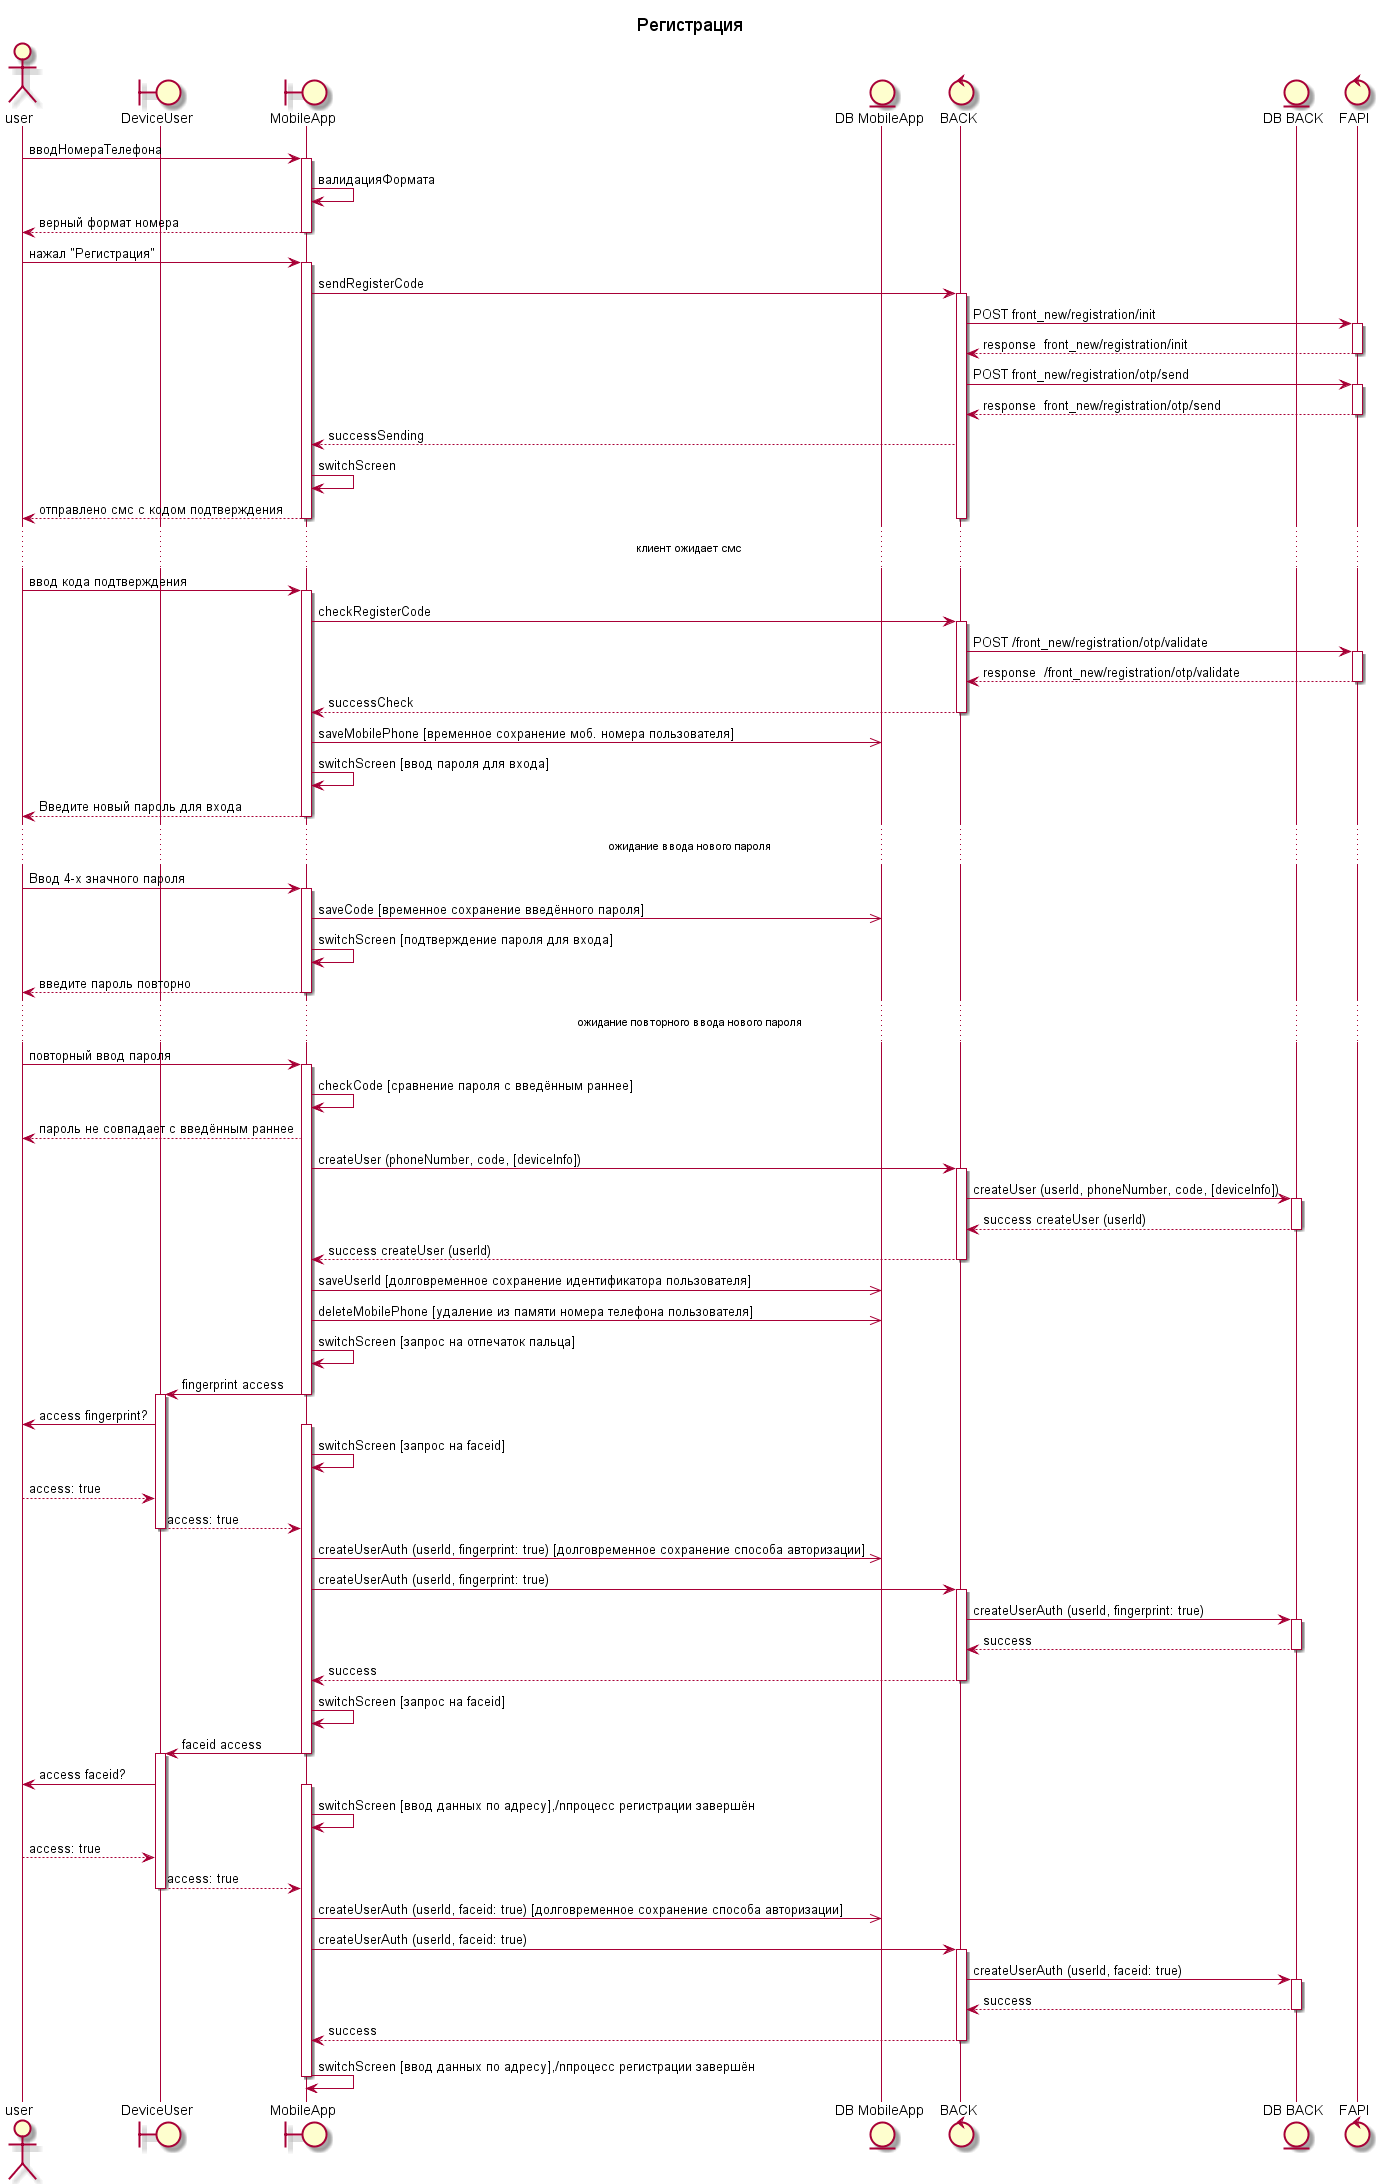

The diagram above was rendered by PlantUML. Its source (embedded in the PNG):
@startuml
title "Регистрация"
actor user
boundary "DeviceUser" as device
boundary "MobileApp" as mobapp
entity "DB MobileApp" as dbmob
control "BACK" as back
entity "DB BACK" as db
control "FAPI" as fapi
            user -> mobapp : вводНомераТелефона
            activate mobapp
                mobapp -> mobapp : валидацияФормата
        mobapp --> user : верный формат номера
            deactivate mobapp
        user -> mobapp : нажал "Регистрация"
        activate mobapp
            mobapp -> back : sendRegisterCode
            activate back
                back -> fapi : POST front_new/registration/init
                activate fapi
                    fapi --> back : response  front_new/registration/init
                deactivate fapi
                back -> fapi : POST front_new/registration/otp/send
                activate fapi
                    fapi --> back : response  front_new/registration/otp/send
                deactivate fapi
                    back --> mobapp : successSending
                    mobapp -> mobapp : switchScreen
                    mobapp --> user : отправлено смс с кодом подтверждения
            deactivate back
        deactivate mobapp
        ...клиент ожидает смс...
        user -> mobapp : ввод кода подтверждения
        activate mobapp
            mobapp -> back : checkRegisterCode
            activate back
                back -> fapi : POST /front_new/registration/otp/validate
                activate fapi
                    fapi --> back : response  /front_new/registration/otp/validate
                deactivate fapi
                    back --> mobapp : successCheck
            deactivate back
            mobapp ->> dbmob : saveMobilePhone [временное сохранение моб. номера пользователя]
            mobapp -> mobapp : switchScreen [ввод пароля для входа]
            mobapp --> user : Введите новый пароль для входа
        deactivate mobapp
            ...ожидание ввода нового пароля...
            user -> mobapp : Ввод 4-х значного пароля
            activate mobapp
                mobapp ->> dbmob : saveCode [временное сохранение введённого пароля]
                mobapp -> mobapp : switchScreen [подтверждение пароля для входа]
                mobapp --> user : введите пароль повторно
            deactivate mobapp
            ...ожидание повторного ввода нового пароля...
                    user -> mobapp : повторный ввод пароля
                    activate mobapp
                        mobapp -> mobapp : checkCode [сравнение пароля с введённым раннее]
                        mobapp --> user : пароль не совпадает с введённым раннее
                mobapp -> back : createUser (phoneNumber, code, [deviceInfo])
                activate back
                    back -> db : createUser (userId, phoneNumber, code, [deviceInfo])
                    activate db
                        db --> back : success createUser (userId)
                    deactivate db
                    back --> mobapp : success createUser (userId)
                deactivate back
                    mobapp ->> dbmob : saveUserId [долговременное сохранение идентификатора пользователя]
                    mobapp ->> dbmob : deleteMobilePhone [удаление из памяти номера телефона пользователя]
                    mobapp -> mobapp : switchScreen [запрос на отпечаток пальца]
                    mobapp -> device : fingerprint access
                deactivate mobapp
                activate device
                    device -> user : access fingerprint?
                    activate mobapp
                    mobapp -> mobapp :  switchScreen [запрос на faceid]
                    user --> device : access: true
                    device --> mobapp : access: true
                deactivate device
                    mobapp ->> dbmob : createUserAuth (userId, fingerprint: true) [долговременное сохранение способа авторизации]
                    mobapp -> back : createUserAuth (userId, fingerprint: true)
                    activate back
                        back -> db : createUserAuth (userId, fingerprint: true)
                        activate db
                            db --> back : success
                        deactivate db
                        back --> mobapp : success
                    deactivate back
                    mobapp -> mobapp :  switchScreen [запрос на faceid]
                    mobapp -> device : faceid access
                deactivate mobapp
                activate device
                    device -> user : access faceid?
                    activate mobapp
                    mobapp -> mobapp :  switchScreen [ввод данных по адресу],/nпроцесс регистрации завершён
                    user --> device : access: true
                    device --> mobapp : access: true
                deactivate device
                    mobapp ->> dbmob : createUserAuth (userId, faceid: true) [долговременное сохранение способа авторизации]
                    mobapp -> back : createUserAuth (userId, faceid: true)
                    activate back
                        back -> db : createUserAuth (userId, faceid: true)
                        activate db
                            db --> back : success
                        deactivate db
                        back --> mobapp : success
                    deactivate back
                    mobapp -> mobapp :  switchScreen [ввод данных по адресу],/nпроцесс регистрации завершён
                    deactivate mobapp
@enduml